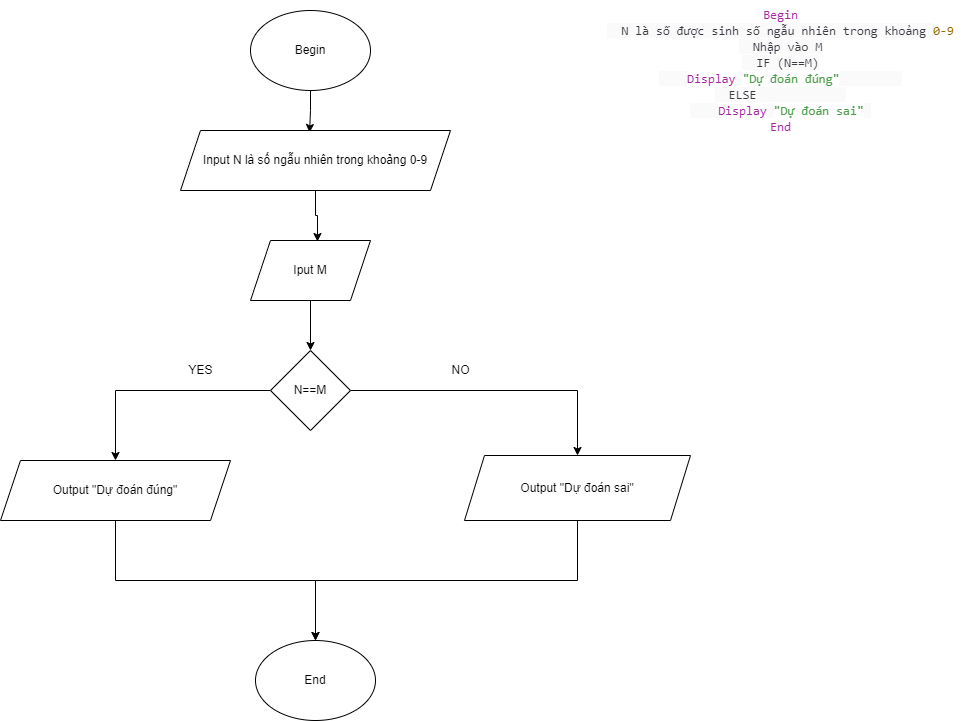

The diagram above was exported from draw.io. Its source (the exported page's mxGraphModel, read from the mxfile embedded in the PNG):
<mxGraphModel dx="2249" dy="729" grid="1" gridSize="10" guides="1" tooltips="1" connect="1" arrows="1" fold="1" page="1" pageScale="1" pageWidth="827" pageHeight="1169" math="0" shadow="0">
  <root>
    <mxCell id="WIyWlLk6GJQsqaUBKTNV-0" />
    <mxCell id="WIyWlLk6GJQsqaUBKTNV-1" parent="WIyWlLk6GJQsqaUBKTNV-0" />
    <mxCell id="SjrpiFrmrwtjnjv5Kacp-12" value="&lt;span style=&quot;box-sizing: border-box; color: rgb(166, 38, 164); font-family: SFMono-Regular, Menlo, Monaco, Consolas, &amp;quot;Liberation Mono&amp;quot;, &amp;quot;Courier New&amp;quot;, monospace; font-size: 12.6px; text-align: left;&quot; class=&quot;hljs-keyword&quot;&gt;Begin&lt;/span&gt;&lt;br style=&quot;box-sizing: border-box; color: rgb(56, 58, 66); font-family: SFMono-Regular, Menlo, Monaco, Consolas, &amp;quot;Liberation Mono&amp;quot;, &amp;quot;Courier New&amp;quot;, monospace; font-size: 12.6px; text-align: left;&quot;&gt;&lt;span style=&quot;color: rgb(56, 58, 66); font-family: SFMono-Regular, Menlo, Monaco, Consolas, &amp;quot;Liberation Mono&amp;quot;, &amp;quot;Courier New&amp;quot;, monospace; font-size: 12.6px; text-align: left; background-color: rgb(250, 250, 250);&quot;&gt;&amp;nbsp; N là số được sinh số ngẫu nhiên trong khoảng &lt;/span&gt;&lt;span style=&quot;box-sizing: border-box; color: rgb(152, 104, 1); font-family: SFMono-Regular, Menlo, Monaco, Consolas, &amp;quot;Liberation Mono&amp;quot;, &amp;quot;Courier New&amp;quot;, monospace; font-size: 12.6px; text-align: left;&quot; class=&quot;hljs-number&quot;&gt;0&lt;/span&gt;&lt;span style=&quot;box-sizing: border-box; color: rgb(152, 104, 1); font-family: SFMono-Regular, Menlo, Monaco, Consolas, &amp;quot;Liberation Mono&amp;quot;, &amp;quot;Courier New&amp;quot;, monospace; font-size: 12.6px; text-align: left;&quot; class=&quot;hljs-number&quot;&gt;-9&lt;/span&gt;&lt;br style=&quot;box-sizing: border-box; color: rgb(56, 58, 66); font-family: SFMono-Regular, Menlo, Monaco, Consolas, &amp;quot;Liberation Mono&amp;quot;, &amp;quot;Courier New&amp;quot;, monospace; font-size: 12.6px; text-align: left;&quot;&gt;&lt;span style=&quot;color: rgb(56, 58, 66); font-family: SFMono-Regular, Menlo, Monaco, Consolas, &amp;quot;Liberation Mono&amp;quot;, &amp;quot;Courier New&amp;quot;, monospace; font-size: 12.6px; text-align: left; background-color: rgb(250, 250, 250);&quot;&gt;&amp;nbsp; Nhập vào M&lt;/span&gt;&lt;br style=&quot;box-sizing: border-box; color: rgb(56, 58, 66); font-family: SFMono-Regular, Menlo, Monaco, Consolas, &amp;quot;Liberation Mono&amp;quot;, &amp;quot;Courier New&amp;quot;, monospace; font-size: 12.6px; text-align: left;&quot;&gt;&lt;span style=&quot;color: rgb(56, 58, 66); font-family: SFMono-Regular, Menlo, Monaco, Consolas, &amp;quot;Liberation Mono&amp;quot;, &amp;quot;Courier New&amp;quot;, monospace; font-size: 12.6px; text-align: left; background-color: rgb(250, 250, 250);&quot;&gt;&amp;nbsp; IF (N==M)&lt;/span&gt;&lt;br style=&quot;box-sizing: border-box; color: rgb(56, 58, 66); font-family: SFMono-Regular, Menlo, Monaco, Consolas, &amp;quot;Liberation Mono&amp;quot;, &amp;quot;Courier New&amp;quot;, monospace; font-size: 12.6px; text-align: left;&quot;&gt;&lt;span style=&quot;color: rgb(56, 58, 66); font-family: SFMono-Regular, Menlo, Monaco, Consolas, &amp;quot;Liberation Mono&amp;quot;, &amp;quot;Courier New&amp;quot;, monospace; font-size: 12.6px; text-align: left; background-color: rgb(250, 250, 250);&quot;&gt;&amp;nbsp;&amp;nbsp;&amp;nbsp; &lt;/span&gt;&lt;span style=&quot;box-sizing: border-box; color: rgb(166, 38, 164); font-family: SFMono-Regular, Menlo, Monaco, Consolas, &amp;quot;Liberation Mono&amp;quot;, &amp;quot;Courier New&amp;quot;, monospace; font-size: 12.6px; text-align: left;&quot; class=&quot;hljs-keyword&quot;&gt;Display&lt;/span&gt;&lt;span style=&quot;color: rgb(56, 58, 66); font-family: SFMono-Regular, Menlo, Monaco, Consolas, &amp;quot;Liberation Mono&amp;quot;, &amp;quot;Courier New&amp;quot;, monospace; font-size: 12.6px; text-align: left; background-color: rgb(250, 250, 250);&quot;&gt; &lt;/span&gt;&lt;span style=&quot;box-sizing: border-box; color: rgb(80, 161, 79); font-family: SFMono-Regular, Menlo, Monaco, Consolas, &amp;quot;Liberation Mono&amp;quot;, &amp;quot;Courier New&amp;quot;, monospace; font-size: 12.6px; text-align: left;&quot; class=&quot;hljs-string&quot;&gt;&quot;Dự đoán đúng&quot;&lt;/span&gt;&lt;span style=&quot;color: rgb(56, 58, 66); font-family: SFMono-Regular, Menlo, Monaco, Consolas, &amp;quot;Liberation Mono&amp;quot;, &amp;quot;Courier New&amp;quot;, monospace; font-size: 12.6px; text-align: left; background-color: rgb(250, 250, 250);&quot;&gt;&amp;nbsp;&amp;nbsp;&amp;nbsp;&amp;nbsp;&amp;nbsp;&amp;nbsp;&amp;nbsp; &amp;nbsp;&lt;/span&gt;&lt;br style=&quot;box-sizing: border-box; color: rgb(56, 58, 66); font-family: SFMono-Regular, Menlo, Monaco, Consolas, &amp;quot;Liberation Mono&amp;quot;, &amp;quot;Courier New&amp;quot;, monospace; font-size: 12.6px; text-align: left;&quot;&gt;&lt;span style=&quot;color: rgb(56, 58, 66); font-family: SFMono-Regular, Menlo, Monaco, Consolas, &amp;quot;Liberation Mono&amp;quot;, &amp;quot;Courier New&amp;quot;, monospace; font-size: 12.6px; text-align: left; background-color: rgb(250, 250, 250);&quot;&gt;&amp;nbsp; ELSE&amp;nbsp;&amp;nbsp;&amp;nbsp;&amp;nbsp;&amp;nbsp;&amp;nbsp;&amp;nbsp;&amp;nbsp;&amp;nbsp;&amp;nbsp;&amp;nbsp; &amp;nbsp;&lt;/span&gt;&lt;br style=&quot;box-sizing: border-box; color: rgb(56, 58, 66); font-family: SFMono-Regular, Menlo, Monaco, Consolas, &amp;quot;Liberation Mono&amp;quot;, &amp;quot;Courier New&amp;quot;, monospace; font-size: 12.6px; text-align: left;&quot;&gt;&lt;span style=&quot;color: rgb(56, 58, 66); font-family: SFMono-Regular, Menlo, Monaco, Consolas, &amp;quot;Liberation Mono&amp;quot;, &amp;quot;Courier New&amp;quot;, monospace; font-size: 12.6px; text-align: left; background-color: rgb(250, 250, 250);&quot;&gt;&amp;nbsp;&amp;nbsp;&amp;nbsp; &lt;/span&gt;&lt;span style=&quot;box-sizing: border-box; color: rgb(166, 38, 164); font-family: SFMono-Regular, Menlo, Monaco, Consolas, &amp;quot;Liberation Mono&amp;quot;, &amp;quot;Courier New&amp;quot;, monospace; font-size: 12.6px; text-align: left;&quot; class=&quot;hljs-keyword&quot;&gt;Display&lt;/span&gt;&lt;span style=&quot;color: rgb(56, 58, 66); font-family: SFMono-Regular, Menlo, Monaco, Consolas, &amp;quot;Liberation Mono&amp;quot;, &amp;quot;Courier New&amp;quot;, monospace; font-size: 12.6px; text-align: left; background-color: rgb(250, 250, 250);&quot;&gt; &lt;/span&gt;&lt;span style=&quot;box-sizing: border-box; color: rgb(80, 161, 79); font-family: SFMono-Regular, Menlo, Monaco, Consolas, &amp;quot;Liberation Mono&amp;quot;, &amp;quot;Courier New&amp;quot;, monospace; font-size: 12.6px; text-align: left;&quot; class=&quot;hljs-string&quot;&gt;&quot;Dự đoán sai&quot;&lt;/span&gt;&lt;span style=&quot;color: rgb(56, 58, 66); font-family: SFMono-Regular, Menlo, Monaco, Consolas, &amp;quot;Liberation Mono&amp;quot;, &amp;quot;Courier New&amp;quot;, monospace; font-size: 12.6px; text-align: left; background-color: rgb(250, 250, 250);&quot;&gt; &lt;/span&gt;&lt;br style=&quot;box-sizing: border-box; color: rgb(56, 58, 66); font-family: SFMono-Regular, Menlo, Monaco, Consolas, &amp;quot;Liberation Mono&amp;quot;, &amp;quot;Courier New&amp;quot;, monospace; font-size: 12.6px; text-align: left;&quot;&gt;&lt;span style=&quot;box-sizing: border-box; color: rgb(166, 38, 164); font-family: SFMono-Regular, Menlo, Monaco, Consolas, &amp;quot;Liberation Mono&amp;quot;, &amp;quot;Courier New&amp;quot;, monospace; font-size: 12.6px; text-align: left;&quot; class=&quot;hljs-keyword&quot;&gt;End&lt;/span&gt;" style="text;html=1;align=center;verticalAlign=middle;resizable=0;points=[];autosize=1;strokeColor=none;fillColor=none;" vertex="1" parent="WIyWlLk6GJQsqaUBKTNV-1">
      <mxGeometry x="485" y="70" width="370" height="140" as="geometry" />
    </mxCell>
    <mxCell id="SjrpiFrmrwtjnjv5Kacp-25" style="edgeStyle=orthogonalEdgeStyle;rounded=0;orthogonalLoop=1;jettySize=auto;html=1;exitX=0.5;exitY=1;exitDx=0;exitDy=0;entryX=0.478;entryY=0.033;entryDx=0;entryDy=0;entryPerimeter=0;" edge="1" parent="WIyWlLk6GJQsqaUBKTNV-1" source="SjrpiFrmrwtjnjv5Kacp-13" target="SjrpiFrmrwtjnjv5Kacp-14">
      <mxGeometry relative="1" as="geometry" />
    </mxCell>
    <mxCell id="SjrpiFrmrwtjnjv5Kacp-13" value="Begin" style="ellipse;whiteSpace=wrap;html=1;" vertex="1" parent="WIyWlLk6GJQsqaUBKTNV-1">
      <mxGeometry x="140" y="80" width="120" height="80" as="geometry" />
    </mxCell>
    <mxCell id="SjrpiFrmrwtjnjv5Kacp-26" style="edgeStyle=orthogonalEdgeStyle;rounded=0;orthogonalLoop=1;jettySize=auto;html=1;exitX=0.5;exitY=1;exitDx=0;exitDy=0;entryX=0.558;entryY=0.017;entryDx=0;entryDy=0;entryPerimeter=0;" edge="1" parent="WIyWlLk6GJQsqaUBKTNV-1" source="SjrpiFrmrwtjnjv5Kacp-14" target="SjrpiFrmrwtjnjv5Kacp-15">
      <mxGeometry relative="1" as="geometry" />
    </mxCell>
    <mxCell id="SjrpiFrmrwtjnjv5Kacp-14" value="Input N là số ngẫu nhiên trong khoảng 0-9" style="shape=parallelogram;perimeter=parallelogramPerimeter;whiteSpace=wrap;html=1;fixedSize=1;" vertex="1" parent="WIyWlLk6GJQsqaUBKTNV-1">
      <mxGeometry x="70" y="200" width="270" height="60" as="geometry" />
    </mxCell>
    <mxCell id="SjrpiFrmrwtjnjv5Kacp-27" style="edgeStyle=orthogonalEdgeStyle;rounded=0;orthogonalLoop=1;jettySize=auto;html=1;exitX=0.5;exitY=1;exitDx=0;exitDy=0;" edge="1" parent="WIyWlLk6GJQsqaUBKTNV-1" source="SjrpiFrmrwtjnjv5Kacp-15" target="SjrpiFrmrwtjnjv5Kacp-16">
      <mxGeometry relative="1" as="geometry" />
    </mxCell>
    <mxCell id="SjrpiFrmrwtjnjv5Kacp-15" value="Iput M" style="shape=parallelogram;perimeter=parallelogramPerimeter;whiteSpace=wrap;html=1;fixedSize=1;" vertex="1" parent="WIyWlLk6GJQsqaUBKTNV-1">
      <mxGeometry x="140" y="310" width="120" height="60" as="geometry" />
    </mxCell>
    <mxCell id="SjrpiFrmrwtjnjv5Kacp-17" style="edgeStyle=orthogonalEdgeStyle;rounded=0;orthogonalLoop=1;jettySize=auto;html=1;exitX=0;exitY=0.5;exitDx=0;exitDy=0;" edge="1" parent="WIyWlLk6GJQsqaUBKTNV-1" source="SjrpiFrmrwtjnjv5Kacp-16" target="SjrpiFrmrwtjnjv5Kacp-18">
      <mxGeometry relative="1" as="geometry">
        <mxPoint x="60" y="560" as="targetPoint" />
      </mxGeometry>
    </mxCell>
    <mxCell id="SjrpiFrmrwtjnjv5Kacp-19" style="edgeStyle=orthogonalEdgeStyle;rounded=0;orthogonalLoop=1;jettySize=auto;html=1;exitX=1;exitY=0.5;exitDx=0;exitDy=0;" edge="1" parent="WIyWlLk6GJQsqaUBKTNV-1" source="SjrpiFrmrwtjnjv5Kacp-16" target="SjrpiFrmrwtjnjv5Kacp-20">
      <mxGeometry relative="1" as="geometry">
        <mxPoint x="400" y="530" as="targetPoint" />
      </mxGeometry>
    </mxCell>
    <mxCell id="SjrpiFrmrwtjnjv5Kacp-16" value="N==M" style="rhombus;whiteSpace=wrap;html=1;" vertex="1" parent="WIyWlLk6GJQsqaUBKTNV-1">
      <mxGeometry x="160" y="420" width="80" height="80" as="geometry" />
    </mxCell>
    <mxCell id="SjrpiFrmrwtjnjv5Kacp-21" style="edgeStyle=orthogonalEdgeStyle;rounded=0;orthogonalLoop=1;jettySize=auto;html=1;exitX=0.5;exitY=1;exitDx=0;exitDy=0;" edge="1" parent="WIyWlLk6GJQsqaUBKTNV-1" source="SjrpiFrmrwtjnjv5Kacp-18" target="SjrpiFrmrwtjnjv5Kacp-22">
      <mxGeometry relative="1" as="geometry">
        <mxPoint x="5" y="720" as="targetPoint" />
      </mxGeometry>
    </mxCell>
    <mxCell id="SjrpiFrmrwtjnjv5Kacp-18" value="Output &quot;Dự đoán đúng&quot;" style="shape=parallelogram;perimeter=parallelogramPerimeter;whiteSpace=wrap;html=1;fixedSize=1;" vertex="1" parent="WIyWlLk6GJQsqaUBKTNV-1">
      <mxGeometry x="-110" y="530" width="230" height="60" as="geometry" />
    </mxCell>
    <mxCell id="SjrpiFrmrwtjnjv5Kacp-23" style="edgeStyle=orthogonalEdgeStyle;rounded=0;orthogonalLoop=1;jettySize=auto;html=1;entryX=0.5;entryY=0;entryDx=0;entryDy=0;" edge="1" parent="WIyWlLk6GJQsqaUBKTNV-1" source="SjrpiFrmrwtjnjv5Kacp-20" target="SjrpiFrmrwtjnjv5Kacp-22">
      <mxGeometry relative="1" as="geometry">
        <Array as="points">
          <mxPoint x="467" y="650" />
          <mxPoint x="205" y="650" />
        </Array>
      </mxGeometry>
    </mxCell>
    <mxCell id="SjrpiFrmrwtjnjv5Kacp-20" value="Output &quot;Dự đoán sai&quot;" style="shape=parallelogram;perimeter=parallelogramPerimeter;whiteSpace=wrap;html=1;fixedSize=1;" vertex="1" parent="WIyWlLk6GJQsqaUBKTNV-1">
      <mxGeometry x="354" y="525" width="226" height="65" as="geometry" />
    </mxCell>
    <mxCell id="SjrpiFrmrwtjnjv5Kacp-22" value="End" style="ellipse;whiteSpace=wrap;html=1;" vertex="1" parent="WIyWlLk6GJQsqaUBKTNV-1">
      <mxGeometry x="145" y="710" width="120" height="80" as="geometry" />
    </mxCell>
    <mxCell id="SjrpiFrmrwtjnjv5Kacp-29" value="YES" style="text;html=1;align=center;verticalAlign=middle;resizable=0;points=[];autosize=1;strokeColor=none;fillColor=none;" vertex="1" parent="WIyWlLk6GJQsqaUBKTNV-1">
      <mxGeometry x="65" y="425" width="50" height="30" as="geometry" />
    </mxCell>
    <mxCell id="SjrpiFrmrwtjnjv5Kacp-30" value="NO" style="text;html=1;align=center;verticalAlign=middle;resizable=0;points=[];autosize=1;strokeColor=none;fillColor=none;" vertex="1" parent="WIyWlLk6GJQsqaUBKTNV-1">
      <mxGeometry x="330" y="425" width="40" height="30" as="geometry" />
    </mxCell>
  </root>
</mxGraphModel>